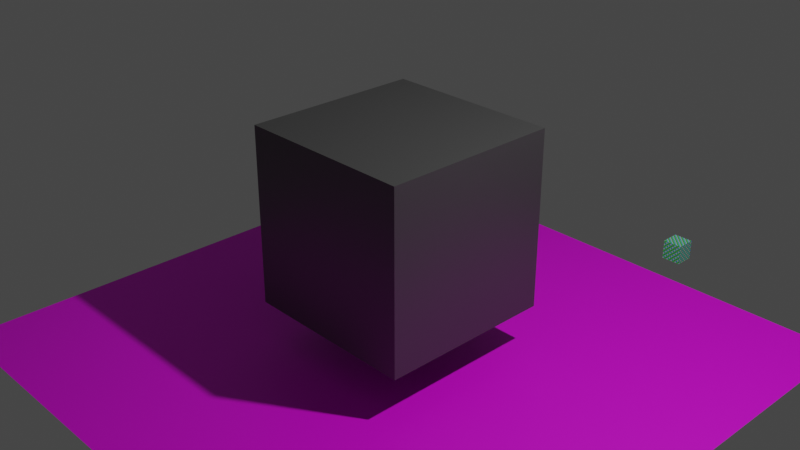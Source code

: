 # Source: GNodes.blend  (saved by Blender 2.92.15; exported with 4.5.12 LTS)
import bpy
from mathutils import Matrix  # noqa: F401  (used for matrix-valued properties, if any)

bpy.ops.wm.read_factory_settings(use_empty=True)
scene = bpy.context.scene
scene.name = 'Scene'

# ---- collections
col_collection = bpy.data.collections.new('Collection'); scene.collection.children.link(col_collection)

# ---- images (referenced by path relative to the original .blend; pixels are not part of the script)
import os
ASSET_DIR = os.environ.get("B2B_ASSET_DIR", "")  # directory of the original .blend (textures are referenced by path, not embedded)
HERE = os.path.dirname(os.path.abspath(__file__))  # packed textures are extracted next to this script under _unpacked/

def load_image(name, relpath, width, height, colorspace="sRGB"):
    """Load a texture the original file referenced (path relative to the .blend, or extracted next to this script)."""
    p = next((c for c in (os.path.join(HERE, relpath), os.path.join(ASSET_DIR, relpath)) if relpath and os.path.exists(c)), "")
    if p:
        img = bpy.data.images.load(p, check_existing=True)
        img.name = name
    else:  # same state as the original file: an image datablock whose file is absent (Cycles renders it pink)
        img = bpy.data.images.new(name, width, height)
        img.source = "FILE"
        img.filepath = "//" + (relpath or name)
    img.colorspace_settings.name = colorspace
    return img
img_untitled = load_image('Untitled', '', 1024, 1024, 'sRGB')

# ---- materials (node trees are filled in below, after node groups)
mat_material = bpy.data.materials.new('Material')
mat_material.alpha_threshold = 0.0
mat_material.use_transparent_shadow = False
mat_material.line_color = (0.0, 0.0, 0.0, 1.0)
mat_material_002 = bpy.data.materials.new('Material.002')
mat_material_002.use_transparent_shadow = False
mat_material_001 = bpy.data.materials.new('Material.001')
mat_material_001.use_transparent_shadow = False

# ---- node groups
ng_geometry_nodes = bpy.data.node_groups.new('Geometry Nodes', 'GeometryNodeTree')
_s = ng_geometry_nodes.interface.new_socket(name='Geometry', in_out='OUTPUT', socket_type='NodeSocketGeometry')
_s = ng_geometry_nodes.interface.new_socket(name='Geometry', in_out='INPUT', socket_type='NodeSocketGeometry')
ng_geometry_nodes.is_modifier = True
# nodes of 'Geometry Nodes' reference scene objects; filled in after objects exist

# ---- material node trees
mat_material.use_nodes = True; mat_material.node_tree.nodes.clear()
_N = mat_material.node_tree.nodes; _L = mat_material.node_tree.links
n0 = _N.new('ShaderNodeOutputMaterial'); n0.name = 'Material Output'; n0.location = (300, 300)
n1 = _N.new('ShaderNodeBsdfPrincipled'); n1.name = 'Principled BSDF'; n1.location = (10, 300)
n1.distribution = 'GGX'
n1.subsurface_method = 'BURLEY'
n1.inputs[0].default_value = (0.06621, 0.06621, 0.06621, 1.0)
n1.inputs[2].default_value = 0.4
n1.inputs[3].default_value = 1.45
n1.inputs[27].default_value = (0.0, 0.0, 0.0, 1.0)
n1.inputs[28].default_value = 1.0
_L.new(n1.outputs[0], n0.inputs[0])
n0.is_active_output = True
mat_material_002.use_nodes = True; mat_material_002.node_tree.nodes.clear()
_N = mat_material_002.node_tree.nodes; _L = mat_material_002.node_tree.links
n0 = _N.new('ShaderNodeBsdfPrincipled'); n0.name = 'Principled BSDF'; n0.location = (10, 300)
n0.distribution = 'GGX'
n0.subsurface_method = 'BURLEY'
n0.inputs[3].default_value = 1.45
n0.inputs[27].default_value = (0.0, 0.0, 0.0, 1.0)
n0.inputs[28].default_value = 1.0
n1 = _N.new('ShaderNodeOutputMaterial'); n1.name = 'Material Output'; n1.location = (300, 300)
n2 = _N.new('ShaderNodeTexMagic'); n2.name = 'Magic Texture'; n2.location = (-383, 219)
_L.new(n0.outputs[0], n1.inputs[0])
_L.new(n2.outputs[0], n0.inputs[0])
n1.is_active_output = True
mat_material_001.use_nodes = True; mat_material_001.node_tree.nodes.clear()
_N = mat_material_001.node_tree.nodes; _L = mat_material_001.node_tree.links
n0 = _N.new('ShaderNodeBsdfPrincipled'); n0.name = 'Principled BSDF'; n0.location = (10, 300)
n0.distribution = 'GGX'
n0.subsurface_method = 'BURLEY'
n0.inputs[3].default_value = 1.45
n0.inputs[27].default_value = (0.0, 0.0, 0.0, 1.0)
n0.inputs[28].default_value = 1.0
n1 = _N.new('ShaderNodeOutputMaterial'); n1.name = 'Material Output'; n1.location = (300, 300)
n2 = _N.new('ShaderNodeTexImage'); n2.name = 'Image Texture'; n2.location = (-418, 230)
n2.image = img_untitled
_L.new(n0.outputs[0], n1.inputs[0])
_L.new(n2.outputs[0], n0.inputs[0])
n1.is_active_output = True

# ---- world
world_world = bpy.data.worlds.new('World'); scene.world = world_world
world_world.use_nodes = True; world_world.node_tree.nodes.clear()
_N = world_world.node_tree.nodes; _L = world_world.node_tree.links
n0 = _N.new('ShaderNodeOutputWorld'); n0.name = 'World Output'; n0.location = (300, 300)
n1 = _N.new('ShaderNodeBackground'); n1.name = 'Background'; n1.location = (10, 300)
n1.inputs[0].default_value = (0.05088, 0.05088, 0.05088, 1.0)
_L.new(n1.outputs[0], n0.inputs[0])
n0.is_active_output = True
world_world.color = (0.05088, 0.05088, 0.05088)
world_world.use_sun_shadow = False
world_world.sun_shadow_jitter_overblur = 0.0

# ---- cameras
cam_camera = bpy.data.cameras.new('Camera')
cam_camera.clip_end = 100.0
cam_camera.ortho_scale = 7.314

# ---- lights
light_light = bpy.data.lights.new('Light', 'POINT')
light_light.transmission_factor = 0.0
light_light.energy = 1000.0
light_light.shadow_soft_size = 0.1
light_light.shadow_maximum_resolution = 0.006
light_light.use_absolute_resolution = True

# ---- meshes
me_cube = bpy.data.meshes.new('Cube')
me_cube.from_pydata([(1.0, 1.0, 1.0), (1.0, 1.0, -1.0), (1.0, -1.0, 1.0), (1.0, -1.0, -1.0), (-1.0, 1.0, 1.0), (-1.0, 1.0, -1.0), (-1.0, -1.0, 1.0), (-1.0, -1.0, -1.0)], [], [(0, 4, 6, 2), (3, 2, 6, 7), (7, 6, 4, 5), (5, 1, 3, 7), (1, 0, 2, 3), (5, 4, 0, 1)])
_uv = me_cube.uv_layers.new(name='UVMap')
_uv.uv.foreach_set('vector', [0.625, 0.5, 0.875, 0.5, 0.875, 0.75, 0.625, 0.75, 0.375, 0.75, 0.625, 0.75, 0.625, 1.0, 0.375, 1.0, 0.375, 0.0, 0.625, 0.0, 0.625, 0.25, 0.375, 0.25, 0.125, 0.5, 0.375, 0.5, 0.375, 0.75, 0.125, 0.75, 0.375, 0.5, 0.625, 0.5, 0.625, 0.75, 0.375, 0.75, 0.375, 0.25, 0.625, 0.25, 0.625, 0.5, 0.375, 0.5])
me_cube.materials.append(mat_material)
me_cube.use_remesh_preserve_volume = False
me_cube.use_remesh_preserve_attributes = False
me_cube.use_mirror_vertex_groups = False
me_cube.update()
me_cube_001 = bpy.data.meshes.new('Cube.001')
me_cube_001.from_pydata([(-0.1212, -0.1212, -0.1212), (-0.1212, -0.1212, 0.1212), (-0.1212, 0.1212, -0.1212), (-0.1212, 0.1212, 0.1212), (0.1212, -0.1212, -0.1212), (0.1212, -0.1212, 0.1212), (0.1212, 0.1212, -0.1212), (0.1212, 0.1212, 0.1212)], [], [(0, 1, 3, 2), (2, 3, 7, 6), (6, 7, 5, 4), (4, 5, 1, 0), (2, 6, 4, 0), (7, 3, 1, 5)])
_uv = me_cube_001.uv_layers.new(name='UVMap')
_uv.uv.foreach_set('vector', [0.375, 0.0, 0.625, 0.0, 0.625, 0.25, 0.375, 0.25, 0.375, 0.25, 0.625, 0.25, 0.625, 0.5, 0.375, 0.5, 0.375, 0.5, 0.625, 0.5, 0.625, 0.75, 0.375, 0.75, 0.375, 0.75, 0.625, 0.75, 0.625, 1.0, 0.375, 1.0, 0.125, 0.5, 0.375, 0.5, 0.375, 0.75, 0.125, 0.75, 0.625, 0.5, 0.875, 0.5, 0.875, 0.75, 0.625, 0.75])
me_cube_001.materials.append(mat_material_002)
me_cube_001.use_remesh_fix_poles = True
me_cube_001.use_remesh_preserve_attributes = False
me_cube_001.use_mirror_vertex_groups = False
me_cube_001.update()
me_plane = bpy.data.meshes.new('Plane')
me_plane.from_pydata([(-1.0, -1.0, 0.0), (1.0, -1.0, 0.0), (-1.0, 1.0, 0.0), (1.0, 1.0, 0.0)], [], [(0, 1, 3, 2)])
_uv = me_plane.uv_layers.new(name='UVMap')
_uv.uv.foreach_set('vector', [0.0, 0.0, 1.0, 0.0, 1.0, 1.0, 0.0, 1.0])
me_plane.materials.append(mat_material_001)
me_plane.use_remesh_fix_poles = True
me_plane.use_remesh_preserve_attributes = False
me_plane.use_mirror_vertex_groups = False
me_plane.update()

# ---- objects
ob_cube = bpy.data.objects.new('Cube', me_cube)
ob_light = bpy.data.objects.new('Light', light_light)
ob_camera = bpy.data.objects.new('Camera', cam_camera)
ob_cube_001 = bpy.data.objects.new('Cube.001', me_cube_001)
ob_plane = bpy.data.objects.new('Plane', me_plane)
_N = ng_geometry_nodes.nodes; _L = ng_geometry_nodes.links
n0 = _N.new('NodeGroupOutput'); n0.name = 'Group Output'; n0.location = (827, 31)
n1 = _N.new('GeometryNodeJoinGeometry'); n1.name = 'Join Geometry'; n1.location = (638, 63)
n2 = _N.new('NodeGroupInput'); n2.name = 'Group Input'; n2.location = (-536, -10)
n3 = _N.new('NodeUndefined'); n3.name = 'Point Instance'; n3.location = (362, -30)
n3.inputs[1].default_value = ob_cube_001
n3.inputs[3].default_value = 0
n4 = _N.new('NodeUndefined'); n4.name = 'Point Distribute'; n4.location = (-331, -75)
n4.inputs[1].default_value = 0.0
n4.inputs[2].default_value = 35.8
n4.inputs[3].default_value = ''
n4.inputs[4].default_value = 0
n5 = _N.new('NodeUndefined'); n5.name = 'Attribute Randomize'; n5.location = (-78, -81)
n5.inputs[1].default_value = 'scale'
n5.inputs[2].default_value = (0.0, 0.0, 0.0)
n5.inputs[3].default_value = (1.0, 1.0, 1.0)
n5.inputs[4].default_value = -0.2
n5.inputs[5].default_value = 0.8
n5.inputs[6].default_value = 30
n6 = _N.new('NodeUndefined'); n6.name = 'Attribute Randomize.001'; n6.location = (142, -75)
n6.inputs[1].default_value = 'rotation'
n6.inputs[2].default_value = (0.0, 0.0, 0.0)
n6.inputs[3].default_value = (1.0, 1.0, 1.0)
n6.inputs[4].default_value = 0.0
n6.inputs[5].default_value = 0.5
n6.inputs[6].default_value = 30
_L.new(n2.outputs[0], n4.inputs[0])
_L.new(n1.outputs[0], n0.inputs[0])
_L.new(n2.outputs[0], n1.inputs[0])
_L.new(n3.outputs[0], n1.inputs[0])
_L.new(n4.outputs[0], n5.inputs[0])
_L.new(n5.outputs[0], n6.inputs[0])
_L.new(n6.outputs[0], n3.inputs[0])
n0.is_active_output = True

# ---- transforms, parenting, visibility, modifiers, constraints
ob_cube.location = (0.0, 0.0, 0.0)
ob_cube.lock_rotations_4d = False
ob_cube.empty_display_type = 'ARROWS'
ob_cube.lineart.crease_threshold = 0.0
_m = ob_cube.modifiers.new('GeometryNodes', 'NODES')
_m.node_group = ng_geometry_nodes
ob_light.location = (4.076, 1.005, 5.904)
ob_light.rotation_euler = (0.6503, 0.05522, 1.866)
ob_light.lock_rotations_4d = False
ob_light.empty_display_type = 'ARROWS'
ob_light.color = (0.0, 0.0, 0.0, 0.0)
ob_light.lineart.crease_threshold = 0.0
ob_camera.location = (7.359, -6.926, 4.958)
ob_camera.rotation_euler = (1.109, 0.0, 0.8149)
ob_camera.lock_rotations_4d = False
ob_camera.empty_display_type = 'ARROWS'
ob_camera.color = (0.0, 0.0, 0.0, 0.0)
ob_camera.display_type = 'WIRE'
ob_camera.lineart.crease_threshold = 0.0
ob_cube_001.location = (0.7366, 4.11, -1.55)
ob_cube_001.lineart.crease_threshold = 0.0
ob_plane.location = (0.0, 0.0, -1.497)
ob_plane.scale = (3.316, 3.316, 3.316)
ob_plane.lineart.crease_threshold = 0.0

# ---- collection membership
col_collection.objects.link(ob_cube)
col_collection.objects.link(ob_light)
col_collection.objects.link(ob_camera)
col_collection.objects.link(ob_cube_001)
col_collection.objects.link(ob_plane)

# ---- scene / render settings (as saved in the file)
scene.camera = ob_camera
scene.frame_start = 1; scene.frame_end = 250; scene.frame_set(1)
scene.render.engine = 'BLENDER_EEVEE_NEXT'
scene.cycles.use_denoising = False
scene.cycles.samples = 128
scene.cycles.sampling_pattern = 'TABULATED_SOBOL'
scene.cycles.use_adaptive_sampling = False
scene.cycles.use_light_tree = False
scene.view_settings.view_transform = 'Filmic'
bpy.context.view_layer.update()
